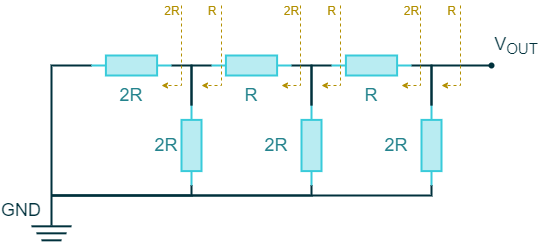

The diagram above was exported from draw.io. Its source (the exported page's mxGraphModel, read from the mxfile embedded in the PNG):
<mxGraphModel dx="813" dy="470" grid="1" gridSize="10" guides="1" tooltips="1" connect="1" arrows="1" fold="1" page="1" pageScale="1" pageWidth="827" pageHeight="1169" math="0" shadow="0">
  <root>
    <mxCell id="0" />
    <mxCell id="1" parent="0" />
    <mxCell id="caJ640uCIL7vvjgGnza4-3" value="" style="endArrow=none;html=1;strokeWidth=2;fillColor=#D8E0E1;fontFamily=Arial;fontSize=20;fontColor=#4DB182;labelBackgroundColor=none;verticalAlign=top;align=left;strokeColor=#00313C;" parent="1" edge="1">
      <mxGeometry x="120" y="641.5500000000001" width="100" height="100" as="geometry">
        <mxPoint x="140" y="640.83" as="sourcePoint" />
        <mxPoint x="180" y="640.83" as="targetPoint" />
        <mxPoint as="offset" />
        <Array as="points" />
      </mxGeometry>
    </mxCell>
    <mxCell id="caJ640uCIL7vvjgGnza4-4" value="" style="endArrow=none;html=1;strokeWidth=2;fillColor=#D8E0E1;fontFamily=Arial;fontSize=20;fontColor=#4DB182;labelBackgroundColor=none;verticalAlign=top;align=left;strokeColor=#00313C;" parent="1" edge="1">
      <mxGeometry x="120" y="633.5500000000001" width="100" height="100" as="geometry">
        <mxPoint x="145" y="647.83" as="sourcePoint" />
        <mxPoint x="175" y="647.83" as="targetPoint" />
        <mxPoint as="offset" />
        <Array as="points" />
      </mxGeometry>
    </mxCell>
    <mxCell id="caJ640uCIL7vvjgGnza4-5" value="" style="endArrow=none;html=1;strokeWidth=2;fillColor=#D8E0E1;fontFamily=Arial;fontSize=20;fontColor=#4DB182;labelBackgroundColor=none;verticalAlign=top;align=left;strokeColor=#00313C;" parent="1" edge="1">
      <mxGeometry x="125" y="625.3900000000002" width="100" height="100" as="geometry">
        <mxPoint x="150" y="654.83" as="sourcePoint" />
        <mxPoint x="170" y="654.83" as="targetPoint" />
        <mxPoint as="offset" />
      </mxGeometry>
    </mxCell>
    <mxCell id="caJ640uCIL7vvjgGnza4-22" value="" style="pointerEvents=1;verticalLabelPosition=bottom;shadow=0;dashed=0;align=center;html=1;verticalAlign=top;shape=mxgraph.electrical.resistors.resistor_1;strokeColor=#38CBDA;strokeWidth=2;fillColor=#B9ECF2;fontFamily=Arial;fontSize=12;fontColor=#24838D;direction=south;" parent="1" vertex="1">
      <mxGeometry x="290" y="520" width="20" height="80" as="geometry" />
    </mxCell>
    <mxCell id="caJ640uCIL7vvjgGnza4-24" value="" style="endArrow=none;html=1;strokeColor=#00313C;strokeWidth=2;fillColor=#D8E0E1;fontFamily=Arial;fontSize=20;fontColor=#101820;entryX=1;entryY=0.5;entryDx=0;entryDy=0;entryPerimeter=0;rounded=0;" parent="1" target="caJ640uCIL7vvjgGnza4-61" edge="1">
      <mxGeometry x="120" y="-204.17" width="50" height="50" as="geometry">
        <mxPoint x="160" y="640" as="sourcePoint" />
        <mxPoint x="160" y="495.83" as="targetPoint" />
        <Array as="points">
          <mxPoint x="160" y="480" />
        </Array>
      </mxGeometry>
    </mxCell>
    <mxCell id="caJ640uCIL7vvjgGnza4-46" value="&lt;font style=&quot;font-size: 18px;&quot;&gt;GND&lt;/font&gt;" style="rounded=0;whiteSpace=wrap;html=1;strokeWidth=2;fontFamily=Arial;fontSize=18;fontColor=#00313C;fillColor=none;strokeColor=none;" parent="1" vertex="1">
      <mxGeometry x="110" y="615" width="40" height="20" as="geometry" />
    </mxCell>
    <mxCell id="caJ640uCIL7vvjgGnza4-48" value="2R" style="rounded=0;whiteSpace=wrap;html=1;strokeWidth=2;fontFamily=Arial;fontSize=18;fillColor=none;strokeColor=none;fontColor=#24838D;" parent="1" vertex="1">
      <mxGeometry x="225" y="500" width="30" height="20" as="geometry" />
    </mxCell>
    <mxCell id="caJ640uCIL7vvjgGnza4-60" value="" style="pointerEvents=1;verticalLabelPosition=bottom;shadow=0;dashed=0;align=center;html=1;verticalAlign=top;shape=mxgraph.electrical.resistors.resistor_1;strokeColor=#38CBDA;strokeWidth=2;fillColor=#B9ECF2;fontFamily=Arial;fontSize=12;fontColor=#24838D;direction=west;" parent="1" vertex="1">
      <mxGeometry x="320" y="470" width="80" height="20" as="geometry" />
    </mxCell>
    <mxCell id="caJ640uCIL7vvjgGnza4-61" value="" style="pointerEvents=1;verticalLabelPosition=bottom;shadow=0;dashed=0;align=center;html=1;verticalAlign=top;shape=mxgraph.electrical.resistors.resistor_1;strokeColor=#38CBDA;strokeWidth=2;fillColor=#B9ECF2;fontFamily=Arial;fontSize=12;fontColor=#24838D;direction=west;" parent="1" vertex="1">
      <mxGeometry x="200" y="470" width="80" height="20" as="geometry" />
    </mxCell>
    <mxCell id="caJ640uCIL7vvjgGnza4-64" value="" style="pointerEvents=1;verticalLabelPosition=bottom;shadow=0;dashed=0;align=center;html=1;verticalAlign=top;shape=mxgraph.electrical.resistors.resistor_1;strokeColor=#38CBDA;strokeWidth=2;fillColor=#B9ECF2;fontFamily=Arial;fontSize=12;fontColor=#24838D;direction=south;" parent="1" vertex="1">
      <mxGeometry x="410" y="520" width="20" height="80" as="geometry" />
    </mxCell>
    <mxCell id="caJ640uCIL7vvjgGnza4-65" value="" style="pointerEvents=1;verticalLabelPosition=bottom;shadow=0;dashed=0;align=center;html=1;verticalAlign=top;shape=mxgraph.electrical.resistors.resistor_1;strokeColor=#38CBDA;strokeWidth=2;fillColor=#B9ECF2;fontFamily=Arial;fontSize=12;fontColor=#24838D;direction=west;" parent="1" vertex="1">
      <mxGeometry x="440" y="470" width="80" height="20" as="geometry" />
    </mxCell>
    <mxCell id="caJ640uCIL7vvjgGnza4-66" value="" style="pointerEvents=1;verticalLabelPosition=bottom;shadow=0;dashed=0;align=center;html=1;verticalAlign=top;shape=mxgraph.electrical.resistors.resistor_1;strokeColor=#38CBDA;strokeWidth=2;fillColor=#B9ECF2;fontFamily=Arial;fontSize=12;fontColor=#24838D;direction=south;" parent="1" vertex="1">
      <mxGeometry x="530" y="520" width="20" height="80" as="geometry" />
    </mxCell>
    <mxCell id="caJ640uCIL7vvjgGnza4-68" value="R" style="rounded=0;whiteSpace=wrap;html=1;strokeWidth=2;fontFamily=Arial;fontSize=18;fillColor=none;strokeColor=none;fontColor=#24838D;" parent="1" vertex="1">
      <mxGeometry x="345" y="500" width="30" height="20" as="geometry" />
    </mxCell>
    <mxCell id="caJ640uCIL7vvjgGnza4-70" value="R" style="rounded=0;whiteSpace=wrap;html=1;strokeWidth=2;fontFamily=Arial;fontSize=18;fillColor=none;strokeColor=none;fontColor=#24838D;" parent="1" vertex="1">
      <mxGeometry x="465" y="500" width="30" height="20" as="geometry" />
    </mxCell>
    <mxCell id="caJ640uCIL7vvjgGnza4-72" value="" style="endArrow=none;html=1;strokeColor=#00313C;strokeWidth=2;fillColor=#D8E0E1;fontFamily=Arial;fontSize=18;fontColor=#101820;entryX=0;entryY=0.5;entryDx=0;entryDy=0;entryPerimeter=0;rounded=0;exitX=0;exitY=0.5;exitDx=0;exitDy=0;exitPerimeter=0;" parent="1" source="caJ640uCIL7vvjgGnza4-22" target="caJ640uCIL7vvjgGnza4-61" edge="1">
      <mxGeometry width="50" height="50" relative="1" as="geometry">
        <mxPoint x="190" y="580" as="sourcePoint" />
        <mxPoint x="390" y="440" as="targetPoint" />
        <Array as="points">
          <mxPoint x="300" y="480" />
        </Array>
      </mxGeometry>
    </mxCell>
    <mxCell id="caJ640uCIL7vvjgGnza4-73" value="" style="endArrow=none;html=1;strokeColor=#00313C;strokeWidth=2;fillColor=#D8E0E1;fontFamily=Arial;fontSize=18;fontColor=#101820;entryX=0;entryY=0.5;entryDx=0;entryDy=0;entryPerimeter=0;rounded=0;" parent="1" source="caJ640uCIL7vvjgGnza4-64" target="caJ640uCIL7vvjgGnza4-60" edge="1">
      <mxGeometry width="50" height="50" relative="1" as="geometry">
        <mxPoint x="420" y="520" as="sourcePoint" />
        <mxPoint x="393" y="519.41" as="targetPoint" />
        <Array as="points">
          <mxPoint x="420" y="480" />
        </Array>
      </mxGeometry>
    </mxCell>
    <mxCell id="caJ640uCIL7vvjgGnza4-74" value="" style="endArrow=none;html=1;strokeColor=#00313C;strokeWidth=2;fillColor=#D8E0E1;fontFamily=Arial;fontSize=18;fontColor=#101820;exitX=1;exitY=0.5;exitDx=0;exitDy=0;exitPerimeter=0;rounded=0;" parent="1" source="caJ640uCIL7vvjgGnza4-60" edge="1">
      <mxGeometry width="50" height="50" relative="1" as="geometry">
        <mxPoint x="340" y="490" as="sourcePoint" />
        <mxPoint x="300" y="520" as="targetPoint" />
        <Array as="points">
          <mxPoint x="300" y="480" />
        </Array>
      </mxGeometry>
    </mxCell>
    <mxCell id="caJ640uCIL7vvjgGnza4-75" value="" style="endArrow=none;html=1;strokeColor=#00313C;strokeWidth=2;fillColor=#D8E0E1;fontFamily=Arial;fontSize=18;fontColor=#101820;entryX=1;entryY=0.5;entryDx=0;entryDy=0;entryPerimeter=0;rounded=0;" parent="1" target="caJ640uCIL7vvjgGnza4-65" edge="1">
      <mxGeometry width="50" height="50" relative="1" as="geometry">
        <mxPoint x="420" y="520" as="sourcePoint" />
        <mxPoint x="360" y="480" as="targetPoint" />
        <Array as="points">
          <mxPoint x="420" y="480" />
        </Array>
      </mxGeometry>
    </mxCell>
    <mxCell id="caJ640uCIL7vvjgGnza4-76" value="" style="endArrow=none;html=1;strokeColor=#00313C;strokeWidth=2;fillColor=#D8E0E1;fontFamily=Arial;fontSize=18;fontColor=#101820;exitX=0;exitY=0.5;exitDx=0;exitDy=0;exitPerimeter=0;rounded=0;entryX=0;entryY=0.5;entryDx=0;entryDy=0;entryPerimeter=0;" parent="1" source="caJ640uCIL7vvjgGnza4-65" target="caJ640uCIL7vvjgGnza4-66" edge="1">
      <mxGeometry width="50" height="50" relative="1" as="geometry">
        <mxPoint x="530" y="490" as="sourcePoint" />
        <mxPoint x="500" y="540" as="targetPoint" />
        <Array as="points">
          <mxPoint x="540" y="480" />
        </Array>
      </mxGeometry>
    </mxCell>
    <mxCell id="caJ640uCIL7vvjgGnza4-77" value="" style="endArrow=oval;html=1;strokeColor=#00313C;strokeWidth=2;fillColor=#D8E0E1;fontFamily=Arial;fontSize=18;fontColor=#101820;rounded=0;endSize=4;startSize=4;endFill=1;exitX=0;exitY=0.5;exitDx=0;exitDy=0;exitPerimeter=0;" parent="1" source="caJ640uCIL7vvjgGnza4-66" edge="1">
      <mxGeometry width="50" height="50" relative="1" as="geometry">
        <mxPoint x="570" y="520" as="sourcePoint" />
        <mxPoint x="600" y="480" as="targetPoint" />
        <Array as="points">
          <mxPoint x="540" y="480" />
        </Array>
      </mxGeometry>
    </mxCell>
    <mxCell id="caJ640uCIL7vvjgGnza4-79" value="2R" style="rounded=0;whiteSpace=wrap;html=1;strokeWidth=2;fontFamily=Arial;fontSize=18;fillColor=none;strokeColor=none;fontColor=#24838D;" parent="1" vertex="1">
      <mxGeometry x="490" y="550" width="30" height="20" as="geometry" />
    </mxCell>
    <mxCell id="caJ640uCIL7vvjgGnza4-81" value="2R" style="rounded=0;whiteSpace=wrap;html=1;strokeWidth=2;fontFamily=Arial;fontSize=18;fillColor=none;strokeColor=none;fontColor=#24838D;" parent="1" vertex="1">
      <mxGeometry x="370" y="550" width="30" height="20" as="geometry" />
    </mxCell>
    <mxCell id="caJ640uCIL7vvjgGnza4-82" value="2R" style="rounded=0;whiteSpace=wrap;html=1;strokeWidth=2;fontFamily=Arial;fontSize=18;fillColor=none;strokeColor=none;fontColor=#24838D;" parent="1" vertex="1">
      <mxGeometry x="260" y="550" width="30" height="20" as="geometry" />
    </mxCell>
    <mxCell id="caJ640uCIL7vvjgGnza4-84" value="&lt;font style=&quot;font-size: 18px&quot;&gt;V&lt;sub&gt;OUT&lt;/sub&gt;&lt;/font&gt;" style="rounded=0;whiteSpace=wrap;html=1;strokeWidth=2;fontFamily=Arial;fontSize=18;fontColor=#00313C;fillColor=none;strokeColor=none;" parent="1" vertex="1">
      <mxGeometry x="600" y="450" width="50" height="20" as="geometry" />
    </mxCell>
    <mxCell id="Jfuw6yYxqXGu3ysEkpL9-1" value="" style="endArrow=none;html=1;strokeColor=#00313C;strokeWidth=2;fillColor=#D8E0E1;fontFamily=Arial;fontSize=18;fontColor=#101820;entryX=1;entryY=0.5;entryDx=0;entryDy=0;entryPerimeter=0;rounded=0;" parent="1" target="caJ640uCIL7vvjgGnza4-22" edge="1">
      <mxGeometry width="50" height="50" relative="1" as="geometry">
        <mxPoint x="160" y="610" as="sourcePoint" />
        <mxPoint x="290" y="530" as="targetPoint" />
        <Array as="points">
          <mxPoint x="300" y="610" />
        </Array>
      </mxGeometry>
    </mxCell>
    <mxCell id="Jfuw6yYxqXGu3ysEkpL9-2" value="" style="endArrow=none;html=1;strokeColor=#00313C;strokeWidth=2;fillColor=#D8E0E1;fontFamily=Arial;fontSize=18;fontColor=#101820;entryX=1;entryY=0.5;entryDx=0;entryDy=0;entryPerimeter=0;rounded=0;" parent="1" target="caJ640uCIL7vvjgGnza4-64" edge="1">
      <mxGeometry width="50" height="50" relative="1" as="geometry">
        <mxPoint x="160" y="610" as="sourcePoint" />
        <mxPoint x="310" y="610" as="targetPoint" />
        <Array as="points">
          <mxPoint x="420" y="610" />
        </Array>
      </mxGeometry>
    </mxCell>
    <mxCell id="Jfuw6yYxqXGu3ysEkpL9-3" value="" style="endArrow=none;html=1;strokeColor=#00313C;strokeWidth=2;fillColor=#D8E0E1;fontFamily=Arial;fontSize=18;fontColor=#101820;entryX=1;entryY=0.5;entryDx=0;entryDy=0;entryPerimeter=0;rounded=0;" parent="1" target="caJ640uCIL7vvjgGnza4-66" edge="1">
      <mxGeometry width="50" height="50" relative="1" as="geometry">
        <mxPoint x="160" y="610" as="sourcePoint" />
        <mxPoint x="430" y="610" as="targetPoint" />
        <Array as="points">
          <mxPoint x="540" y="610" />
        </Array>
      </mxGeometry>
    </mxCell>
    <mxCell id="Jfuw6yYxqXGu3ysEkpL9-4" value="" style="endArrow=classic;html=1;strokeWidth=1;fillColor=none;fontFamily=Arial;fontSize=18;fontColor=#101820;rounded=0;dashed=1;endSize=4;startSize=4;strokeColor=#B28F00;" parent="1" edge="1">
      <mxGeometry width="50" height="50" relative="1" as="geometry">
        <mxPoint x="290" y="420" as="sourcePoint" />
        <mxPoint x="270" y="500" as="targetPoint" />
        <Array as="points">
          <mxPoint x="290" y="500" />
        </Array>
      </mxGeometry>
    </mxCell>
    <mxCell id="Jfuw6yYxqXGu3ysEkpL9-5" value="2R" style="rounded=0;whiteSpace=wrap;html=1;strokeWidth=2;fontFamily=Arial;fontSize=12;fillColor=none;strokeColor=none;fontColor=#B28F00;" parent="1" vertex="1">
      <mxGeometry x="270.5" y="420" width="20" height="10" as="geometry" />
    </mxCell>
    <mxCell id="Jfuw6yYxqXGu3ysEkpL9-6" value="" style="endArrow=classic;html=1;strokeWidth=1;fillColor=none;fontFamily=Arial;fontSize=18;fontColor=#101820;rounded=0;dashed=1;endSize=4;startSize=4;strokeColor=#B28F00;" parent="1" edge="1">
      <mxGeometry width="50" height="50" relative="1" as="geometry">
        <mxPoint x="330" y="420" as="sourcePoint" />
        <mxPoint x="310" y="500" as="targetPoint" />
        <Array as="points">
          <mxPoint x="330" y="500" />
        </Array>
      </mxGeometry>
    </mxCell>
    <mxCell id="Jfuw6yYxqXGu3ysEkpL9-7" value="R" style="rounded=0;whiteSpace=wrap;html=1;strokeWidth=2;fontFamily=Arial;fontSize=12;fillColor=none;strokeColor=none;fontColor=#B28F00;" parent="1" vertex="1">
      <mxGeometry x="310.5" y="420" width="20" height="10" as="geometry" />
    </mxCell>
    <mxCell id="Jfuw6yYxqXGu3ysEkpL9-8" value="" style="endArrow=classic;html=1;strokeWidth=1;fillColor=none;fontFamily=Arial;fontSize=18;fontColor=#101820;rounded=0;dashed=1;endSize=4;startSize=4;strokeColor=#B28F00;" parent="1" edge="1">
      <mxGeometry width="50" height="50" relative="1" as="geometry">
        <mxPoint x="409" y="420" as="sourcePoint" />
        <mxPoint x="390" y="500" as="targetPoint" />
        <Array as="points">
          <mxPoint x="409" y="500" />
        </Array>
      </mxGeometry>
    </mxCell>
    <mxCell id="Jfuw6yYxqXGu3ysEkpL9-9" value="2R" style="rounded=0;whiteSpace=wrap;html=1;strokeWidth=2;fontFamily=Arial;fontSize=12;fillColor=none;strokeColor=none;fontColor=#B28F00;" parent="1" vertex="1">
      <mxGeometry x="390.5" y="420" width="19" height="10" as="geometry" />
    </mxCell>
    <mxCell id="Jfuw6yYxqXGu3ysEkpL9-10" value="" style="endArrow=classic;html=1;strokeWidth=1;fillColor=none;fontFamily=Arial;fontSize=18;fontColor=#101820;rounded=0;dashed=1;endSize=4;startSize=4;strokeColor=#B28F00;" parent="1" edge="1">
      <mxGeometry width="50" height="50" relative="1" as="geometry">
        <mxPoint x="449" y="420" as="sourcePoint" />
        <mxPoint x="430" y="500" as="targetPoint" />
        <Array as="points">
          <mxPoint x="449" y="500" />
        </Array>
      </mxGeometry>
    </mxCell>
    <mxCell id="Jfuw6yYxqXGu3ysEkpL9-11" value="R" style="rounded=0;whiteSpace=wrap;html=1;strokeWidth=2;fontFamily=Arial;fontSize=12;fillColor=none;strokeColor=none;fontColor=#B28F00;" parent="1" vertex="1">
      <mxGeometry x="430.5" y="420" width="19" height="10" as="geometry" />
    </mxCell>
    <mxCell id="Jfuw6yYxqXGu3ysEkpL9-12" value="" style="endArrow=classic;html=1;strokeWidth=1;fillColor=none;fontFamily=Arial;fontSize=18;fontColor=#101820;rounded=0;dashed=1;endSize=4;startSize=4;strokeColor=#B28F00;" parent="1" edge="1">
      <mxGeometry width="50" height="50" relative="1" as="geometry">
        <mxPoint x="529" y="420" as="sourcePoint" />
        <mxPoint x="510" y="500" as="targetPoint" />
        <Array as="points">
          <mxPoint x="529" y="500" />
        </Array>
      </mxGeometry>
    </mxCell>
    <mxCell id="Jfuw6yYxqXGu3ysEkpL9-13" value="2R" style="rounded=0;whiteSpace=wrap;html=1;strokeWidth=2;fontFamily=Arial;fontSize=12;fillColor=none;strokeColor=none;fontColor=#B28F00;" parent="1" vertex="1">
      <mxGeometry x="510.5" y="420" width="19" height="10" as="geometry" />
    </mxCell>
    <mxCell id="Jfuw6yYxqXGu3ysEkpL9-14" value="" style="endArrow=classic;html=1;strokeWidth=1;fillColor=none;fontFamily=Arial;fontSize=18;fontColor=#101820;rounded=0;dashed=1;endSize=4;startSize=4;strokeColor=#B28F00;" parent="1" edge="1">
      <mxGeometry width="50" height="50" relative="1" as="geometry">
        <mxPoint x="569" y="420" as="sourcePoint" />
        <mxPoint x="550" y="500" as="targetPoint" />
        <Array as="points">
          <mxPoint x="569" y="500" />
        </Array>
      </mxGeometry>
    </mxCell>
    <mxCell id="Jfuw6yYxqXGu3ysEkpL9-15" value="R" style="rounded=0;whiteSpace=wrap;html=1;strokeWidth=2;fontFamily=Arial;fontSize=12;fillColor=none;strokeColor=none;fontColor=#B28F00;" parent="1" vertex="1">
      <mxGeometry x="550.5" y="420" width="19" height="10" as="geometry" />
    </mxCell>
  </root>
</mxGraphModel>